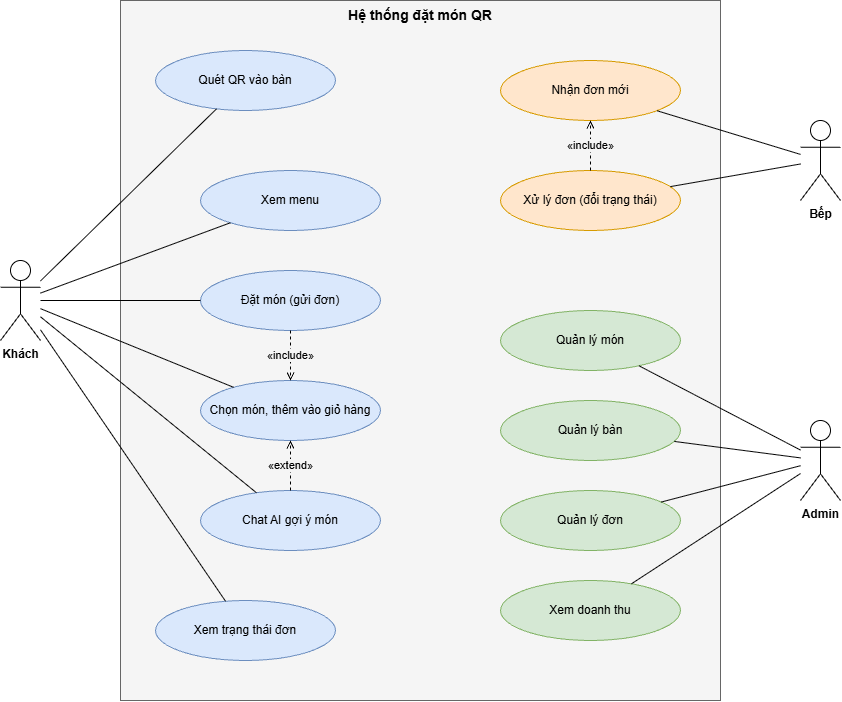

The diagram above was exported from draw.io. Its source (the exported page's mxGraphModel, read from the mxfile embedded in the PNG):
<mxGraphModel dx="1414" dy="811" grid="1" gridSize="10" guides="1" tooltips="1" connect="1" arrows="1" fold="1" page="1" pageScale="1" pageWidth="1000" pageHeight="800" math="0" shadow="0">
  <root>
    <mxCell id="0" />
    <mxCell id="1" parent="0" />
    <mxCell id="sys" parent="1" style="rounded=0;whiteSpace=wrap;html=1;verticalAlign=top;fontStyle=1;fontSize=14;fillColor=#f5f5f5;strokeColor=#666666;" value="Hệ thống đặt món QR" vertex="1">
      <mxGeometry height="700" width="600" x="180" y="30" as="geometry" />
    </mxCell>
    <mxCell id="actKhach" parent="1" style="shape=umlActor;verticalLabelPosition=bottom;verticalAlign=top;html=1;outlineConnect=0;fontStyle=1;" value="Khách" vertex="1">
      <mxGeometry height="80" width="40" x="60" y="290" as="geometry" />
    </mxCell>
    <mxCell id="actBep" parent="1" style="shape=umlActor;verticalLabelPosition=bottom;verticalAlign=top;html=1;outlineConnect=0;fontStyle=1;" value="Bếp" vertex="1">
      <mxGeometry height="80" width="40" x="860" y="150" as="geometry" />
    </mxCell>
    <mxCell id="actAdmin" parent="1" style="shape=umlActor;verticalLabelPosition=bottom;verticalAlign=top;html=1;outlineConnect=0;fontStyle=1;" value="Admin" vertex="1">
      <mxGeometry height="80" width="40" x="860" y="450" as="geometry" />
    </mxCell>
    <mxCell id="uc1" parent="1" style="ellipse;whiteSpace=wrap;html=1;fillColor=#dae8fc;strokeColor=#6c8ebf;" value="Quét QR vào bàn" vertex="1">
      <mxGeometry height="60" width="180" x="215" y="80" as="geometry" />
    </mxCell>
    <mxCell id="uc2" parent="1" style="ellipse;whiteSpace=wrap;html=1;fillColor=#dae8fc;strokeColor=#6c8ebf;" value="Xem menu" vertex="1">
      <mxGeometry height="60" width="180" x="260" y="200" as="geometry" />
    </mxCell>
    <mxCell id="uc3" parent="1" style="ellipse;whiteSpace=wrap;html=1;fillColor=#dae8fc;strokeColor=#6c8ebf;" value="Đặt món (gửi đơn)" vertex="1">
      <mxGeometry height="60" width="180" x="260" y="300" as="geometry" />
    </mxCell>
    <mxCell id="uc4" parent="1" style="ellipse;whiteSpace=wrap;html=1;fillColor=#dae8fc;strokeColor=#6c8ebf;" value="Chọn món, thêm vào giỏ hàng" vertex="1">
      <mxGeometry height="60" width="180" x="260" y="410" as="geometry" />
    </mxCell>
    <mxCell id="uc5" parent="1" style="ellipse;whiteSpace=wrap;html=1;fillColor=#dae8fc;strokeColor=#6c8ebf;" value="Chat AI gợi ý món" vertex="1">
      <mxGeometry height="60" width="180" x="260" y="520" as="geometry" />
    </mxCell>
    <mxCell id="uc6" parent="1" style="ellipse;whiteSpace=wrap;html=1;fillColor=#dae8fc;strokeColor=#6c8ebf;" value="Xem trạng thái đơn" vertex="1">
      <mxGeometry height="60" width="180" x="215" y="630" as="geometry" />
    </mxCell>
    <mxCell id="uc7" parent="1" style="ellipse;whiteSpace=wrap;html=1;fillColor=#ffe6cc;strokeColor=#d79b00;" value="Nhận đơn mới" vertex="1">
      <mxGeometry height="60" width="180" x="560" y="90" as="geometry" />
    </mxCell>
    <mxCell id="uc8" parent="1" style="ellipse;whiteSpace=wrap;html=1;fillColor=#ffe6cc;strokeColor=#d79b00;" value="Xử lý đơn (đổi trạng thái)" vertex="1">
      <mxGeometry height="60" width="180" x="560" y="200" as="geometry" />
    </mxCell>
    <mxCell id="uc9" parent="1" style="ellipse;whiteSpace=wrap;html=1;fillColor=#d5e8d4;strokeColor=#82b366;" value="Quản lý món" vertex="1">
      <mxGeometry height="60" width="180" x="560" y="340" as="geometry" />
    </mxCell>
    <mxCell id="uc10" parent="1" style="ellipse;whiteSpace=wrap;html=1;fillColor=#d5e8d4;strokeColor=#82b366;" value="Quản lý bàn" vertex="1">
      <mxGeometry height="60" width="180" x="560" y="430" as="geometry" />
    </mxCell>
    <mxCell id="uc11" parent="1" style="ellipse;whiteSpace=wrap;html=1;fillColor=#d5e8d4;strokeColor=#82b366;" value="Quản lý đơn" vertex="1">
      <mxGeometry height="60" width="180" x="560" y="520" as="geometry" />
    </mxCell>
    <mxCell id="uc12" parent="1" style="ellipse;whiteSpace=wrap;html=1;fillColor=#d5e8d4;strokeColor=#82b366;" value="Xem doanh thu" vertex="1">
      <mxGeometry height="60" width="180" x="560" y="610" as="geometry" />
    </mxCell>
    <mxCell id="e1" edge="1" parent="1" source="actKhach" style="endArrow=none;html=1;" target="uc1">
      <mxGeometry relative="1" as="geometry" />
    </mxCell>
    <mxCell id="e2" edge="1" parent="1" source="actKhach" style="endArrow=none;html=1;" target="uc2">
      <mxGeometry relative="1" as="geometry" />
    </mxCell>
    <mxCell id="e3" edge="1" parent="1" source="actKhach" style="endArrow=none;html=1;" target="uc3">
      <mxGeometry relative="1" as="geometry" />
    </mxCell>
    <mxCell id="e4" edge="1" parent="1" source="actKhach" style="endArrow=none;html=1;" target="uc4">
      <mxGeometry relative="1" as="geometry" />
    </mxCell>
    <mxCell id="e5" edge="1" parent="1" source="actKhach" style="endArrow=none;html=1;" target="uc5">
      <mxGeometry relative="1" as="geometry" />
    </mxCell>
    <mxCell id="e6" edge="1" parent="1" source="actKhach" style="endArrow=none;html=1;" target="uc6">
      <mxGeometry relative="1" as="geometry" />
    </mxCell>
    <mxCell id="e7" edge="1" parent="1" source="actBep" style="endArrow=none;html=1;" target="uc7">
      <mxGeometry relative="1" as="geometry" />
    </mxCell>
    <mxCell id="e8" edge="1" parent="1" source="actBep" style="endArrow=none;html=1;" target="uc8">
      <mxGeometry relative="1" as="geometry" />
    </mxCell>
    <mxCell id="e9" edge="1" parent="1" source="actAdmin" style="endArrow=none;html=1;" target="uc9">
      <mxGeometry relative="1" as="geometry" />
    </mxCell>
    <mxCell id="e10" edge="1" parent="1" source="actAdmin" style="endArrow=none;html=1;" target="uc10">
      <mxGeometry relative="1" as="geometry" />
    </mxCell>
    <mxCell id="e11" edge="1" parent="1" source="actAdmin" style="endArrow=none;html=1;" target="uc11">
      <mxGeometry relative="1" as="geometry" />
    </mxCell>
    <mxCell id="e12" edge="1" parent="1" source="actAdmin" style="endArrow=none;html=1;" target="uc12">
      <mxGeometry relative="1" as="geometry" />
    </mxCell>
    <mxCell id="i1" edge="1" parent="1" source="uc3" style="endArrow=open;endFill=0;dashed=1;html=1;labelBackgroundColor=#f5f5f5;" target="uc4" value="«include»">
      <mxGeometry relative="1" as="geometry" />
    </mxCell>
    <mxCell id="x1" edge="1" parent="1" source="uc5" style="endArrow=open;endFill=0;dashed=1;html=1;labelBackgroundColor=#f5f5f5;" target="uc4" value="«extend»">
      <mxGeometry relative="1" as="geometry" />
    </mxCell>
    <mxCell id="i2" edge="1" parent="1" source="uc8" style="endArrow=open;endFill=0;dashed=1;html=1;labelBackgroundColor=#f5f5f5;" target="uc7" value="«include»">
      <mxGeometry relative="1" as="geometry" />
    </mxCell>
  </root>
</mxGraphModel>